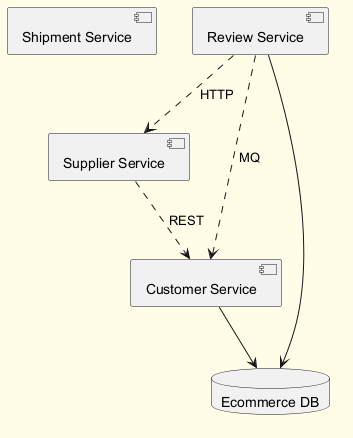

The diagram above was rendered by PlantUML. Its source (embedded in the PNG):
@startuml
skinparam backgroundColor #FFFDE7
skinparam classBackgroundColor #FFF9C4
skinparam classBorderColor #F57F17
component "Shipment Service" as C_ShipmentService
component "Review Service" as C_ReviewService
component "Supplier Service" as C_SupplierService
component "Customer Service" as C_CustomerService
database "Ecommerce DB" as DB_ecommerce
C_ReviewService --> DB_ecommerce
C_CustomerService --> DB_ecommerce
C_SupplierService ..> C_CustomerService : REST
C_ReviewService ..> C_CustomerService : MQ
C_ReviewService ..> C_SupplierService : HTTP
@enduml